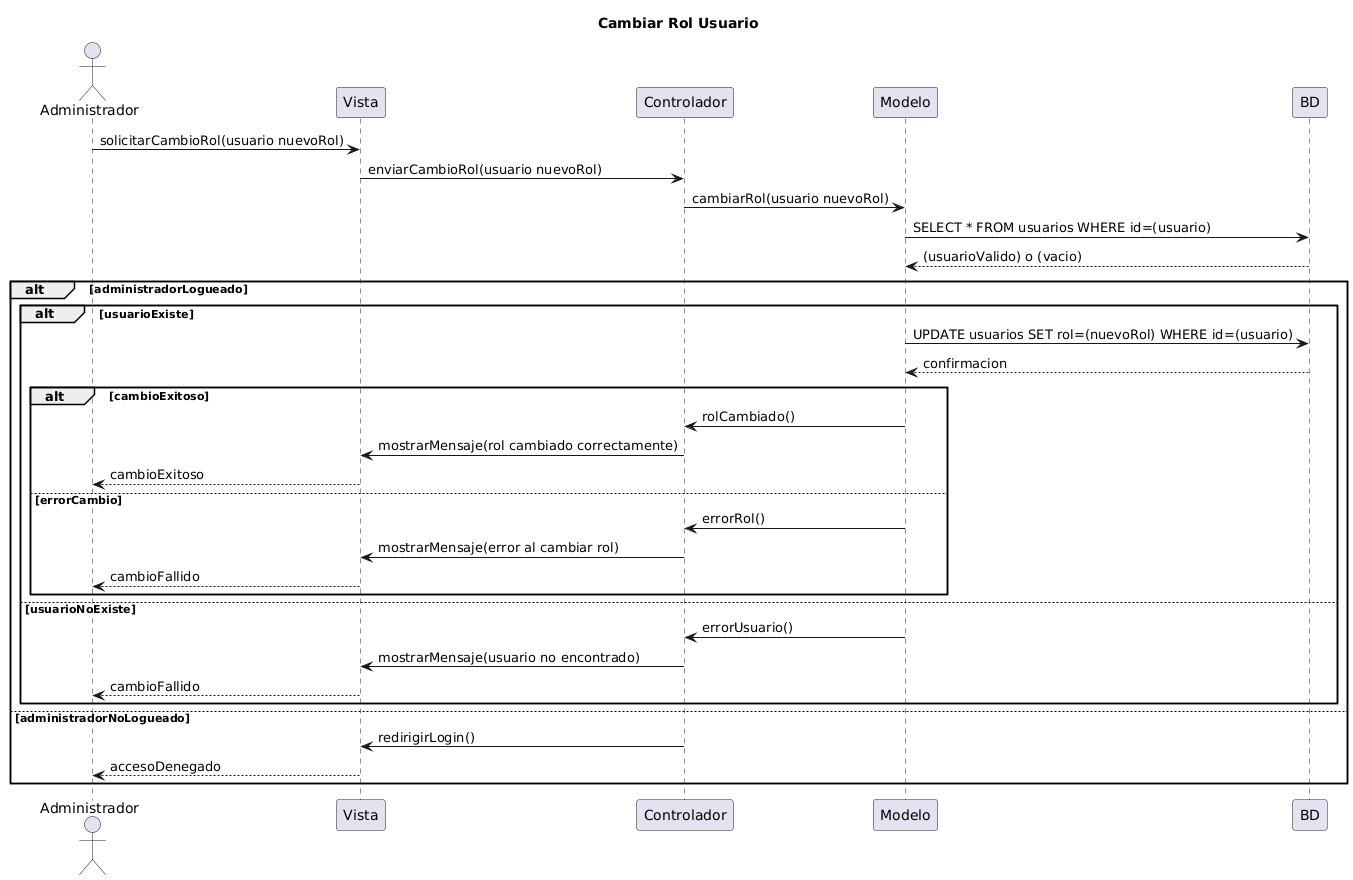

The diagram above was rendered by PlantUML. Its source (embedded in the PNG):
@startuml
title Cambiar Rol Usuario
actor Administrador

Administrador -> Vista: solicitarCambioRol(usuario nuevoRol)
Vista -> Controlador: enviarCambioRol(usuario nuevoRol)
Controlador -> Modelo: cambiarRol(usuario nuevoRol)
Modelo -> BD: SELECT * FROM usuarios WHERE id=(usuario)
BD --> Modelo: (usuarioValido) o (vacio)

alt administradorLogueado
    alt usuarioExiste
        Modelo -> BD: UPDATE usuarios SET rol=(nuevoRol) WHERE id=(usuario)
        BD --> Modelo: confirmacion

        alt cambioExitoso
            Modelo -> Controlador: rolCambiado()
            Controlador -> Vista: mostrarMensaje(rol cambiado correctamente)
            Vista --> Administrador: cambioExitoso
        else errorCambio
            Modelo -> Controlador: errorRol()
            Controlador -> Vista: mostrarMensaje(error al cambiar rol)
            Vista --> Administrador: cambioFallido
        end
    else usuarioNoExiste
        Modelo -> Controlador: errorUsuario()
        Controlador -> Vista: mostrarMensaje(usuario no encontrado)
        Vista --> Administrador: cambioFallido
    end
else administradorNoLogueado
    Controlador -> Vista: redirigirLogin()
    Vista --> Administrador: accesoDenegado
end
@enduml